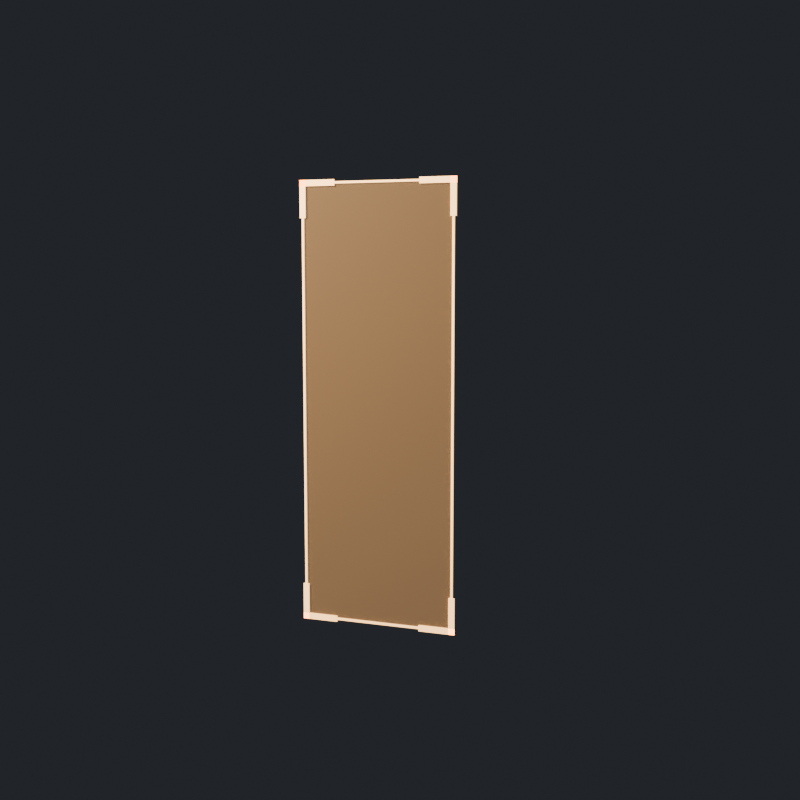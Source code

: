 # Source: slot_outline_8hp.blend  (saved by Blender 5.3.9; exported with 4.5.12 LTS)
import bpy
from mathutils import Matrix  # noqa: F401  (used for matrix-valued properties, if any)

bpy.ops.wm.read_factory_settings(use_empty=True)
scene = bpy.context.scene
scene.name = 'SlotOutlineAsset'

# ---- collections
col_stubby_slotoutline = bpy.data.collections.new('STUBBY_SlotOutline'); scene.collection.children.link(col_stubby_slotoutline)

# ---- materials (node trees are filled in below, after node groups)
mat_slotoutline_ghostline = bpy.data.materials.new('SlotOutline_GhostLine')
mat_slotoutline_ghostline.diffuse_color = (1.0, 0.6514, 0.3231, 1.0)
mat_slotoutline_ghostfill = bpy.data.materials.new('SlotOutline_GhostFill')
mat_slotoutline_ghostfill.surface_render_method = 'BLENDED'
mat_slotoutline_ghostfill.blend_method = 'BLEND'
mat_slotoutline_ghostfill.diffuse_color = (1.0, 0.6514, 0.3231, 1.0)

# ---- material node trees
mat_slotoutline_ghostline.use_nodes = True; mat_slotoutline_ghostline.node_tree.nodes.clear()
_N = mat_slotoutline_ghostline.node_tree.nodes; _L = mat_slotoutline_ghostline.node_tree.links
n0 = _N.new('ShaderNodeBsdfPrincipled'); n0.name = 'Principled BSDF'; n0.location = (-200, 100)
n0.inputs[0].default_value = (1.0, 0.6514, 0.3231, 1.0)
n0.inputs[10].default_value = 0.005
n0.inputs[27].default_value = (1.0, 0.6514, 0.3231, 1.0)
n0.inputs[28].default_value = 1.2
n1 = _N.new('ShaderNodeOutputMaterial'); n1.name = 'Material Output'; n1.location = (200, 100)
_L.new(n0.outputs[0], n1.inputs[0])
n1.is_active_output = True
mat_slotoutline_ghostfill.use_nodes = True; mat_slotoutline_ghostfill.node_tree.nodes.clear()
_N = mat_slotoutline_ghostfill.node_tree.nodes; _L = mat_slotoutline_ghostfill.node_tree.links
n0 = _N.new('ShaderNodeBsdfPrincipled'); n0.name = 'Principled BSDF'; n0.location = (-200, 100)
n0.inputs[0].default_value = (1.0, 0.6514, 0.3231, 1.0)
n0.inputs[4].default_value = 0.08
n0.inputs[10].default_value = 0.005
n0.inputs[27].default_value = (1.0, 0.6514, 0.3231, 1.0)
n0.inputs[28].default_value = 0.4
n1 = _N.new('ShaderNodeOutputMaterial'); n1.name = 'Material Output'; n1.location = (200, 100)
_L.new(n0.outputs[0], n1.inputs[0])
n1.is_active_output = True

# ---- world
world_slotoutline_previewworld = bpy.data.worlds.new('SlotOutline_PreviewWorld'); scene.world = world_slotoutline_previewworld
world_slotoutline_previewworld.use_nodes = True; world_slotoutline_previewworld.node_tree.nodes.clear()
_N = world_slotoutline_previewworld.node_tree.nodes; _L = world_slotoutline_previewworld.node_tree.links
n0 = _N.new('ShaderNodeBackground'); n0.name = 'Background'; n0.location = (-200, 100)
n0.inputs[0].default_value = (0.05, 0.055, 0.065, 1.0)
n0.inputs[1].default_value = 0.6
n1 = _N.new('ShaderNodeOutputWorld'); n1.name = 'World Output'; n1.location = (200, 100)
_L.new(n0.outputs[0], n1.inputs[0])
n1.is_active_output = True

# ---- cameras
cam_slotoutline_previewcamera = bpy.data.cameras.new('SlotOutline_PreviewCamera')

# ---- lights
light_slotoutline_previewkey = bpy.data.lights.new('SlotOutline_PreviewKey', 'AREA')
light_slotoutline_previewkey.color = (1.0, 0.82, 0.62)
light_slotoutline_previewkey.energy = 180.0
light_slotoutline_previewkey.size = 1.2

# ---- meshes
me_slotoutline_edge = bpy.data.meshes.new('SlotOutline_Edge')
me_slotoutline_edge.from_pydata([(-0.2042, -0.176, 0.072), (-0.2042, -0.172, 0.072), (-0.2042, -0.176, 0.078), (-0.2042, -0.172, 0.078), (0.2042, -0.176, 0.072), (0.2042, -0.172, 0.072), (0.2042, -0.176, 0.078), (0.2042, -0.172, 0.078), (0.2042, -0.176, 0.072), (0.2042, -0.172, 0.072), (0.1982, -0.176, 0.072), (0.1982, -0.172, 0.072), (0.2042, -0.176, 1.213), (0.2042, -0.172, 1.213), (0.1982, -0.176, 1.213), (0.1982, -0.172, 1.213), (0.2042, -0.176, 1.213), (0.2042, -0.172, 1.213), (0.2042, -0.176, 1.207), (0.2042, -0.172, 1.207), (-0.2042, -0.176, 1.213), (-0.2042, -0.172, 1.213), (-0.2042, -0.176, 1.207), (-0.2042, -0.172, 1.207), (-0.2042, -0.176, 1.213), (-0.2042, -0.172, 1.213), (-0.1982, -0.176, 1.213), (-0.1982, -0.172, 1.213), (-0.2042, -0.176, 0.072), (-0.2042, -0.172, 0.072), (-0.1982, -0.176, 0.072), (-0.1982, -0.172, 0.072)], [], [(0, 1, 3, 2), (4, 6, 7, 5), (0, 2, 6, 4), (1, 5, 7, 3), (0, 4, 5, 1), (2, 3, 7, 6), (8, 9, 11, 10), (12, 14, 15, 13), (8, 10, 14, 12), (9, 13, 15, 11), (8, 12, 13, 9), (10, 11, 15, 14), (16, 17, 19, 18), (20, 22, 23, 21), (16, 18, 22, 20), (17, 21, 23, 19), (16, 20, 21, 17), (18, 19, 23, 22), (24, 25, 27, 26), (28, 30, 31, 29), (24, 26, 30, 28), (25, 29, 31, 27), (24, 28, 29, 25), (26, 27, 31, 30)])
me_slotoutline_edge.materials.append(mat_slotoutline_ghostline)
me_slotoutline_edge.update()
me_slotoutline_corner0 = bpy.data.meshes.new('SlotOutline_Corner0')
me_slotoutline_corner0.from_pydata([(-0.1132, -0.177, 0.083), (-0.1132, -0.173, 0.083), (-0.1132, -0.177, 0.067), (-0.1132, -0.173, 0.067), (-0.2092, -0.177, 0.083), (-0.2092, -0.173, 0.083), (-0.2092, -0.177, 0.067), (-0.2092, -0.173, 0.067), (-0.1932, -0.177, 0.067), (-0.1932, -0.173, 0.067), (-0.2092, -0.177, 0.067), (-0.2092, -0.173, 0.067), (-0.1932, -0.177, 0.163), (-0.1932, -0.173, 0.163), (-0.2092, -0.177, 0.163), (-0.2092, -0.173, 0.163)], [], [(0, 1, 3, 2), (4, 6, 7, 5), (0, 2, 6, 4), (1, 5, 7, 3), (0, 4, 5, 1), (2, 3, 7, 6), (8, 9, 11, 10), (12, 14, 15, 13), (8, 10, 14, 12), (9, 13, 15, 11), (8, 12, 13, 9), (10, 11, 15, 14)])
me_slotoutline_corner0.materials.append(mat_slotoutline_ghostline)
me_slotoutline_corner0.update()
me_slotoutline_corner1 = bpy.data.meshes.new('SlotOutline_Corner1')
me_slotoutline_corner1.from_pydata([(0.1132, -0.177, 0.067), (0.1132, -0.173, 0.067), (0.1132, -0.177, 0.083), (0.1132, -0.173, 0.083), (0.2092, -0.177, 0.067), (0.2092, -0.173, 0.067), (0.2092, -0.177, 0.083), (0.2092, -0.173, 0.083), (0.2092, -0.177, 0.067), (0.2092, -0.173, 0.067), (0.1932, -0.177, 0.067), (0.1932, -0.173, 0.067), (0.2092, -0.177, 0.163), (0.2092, -0.173, 0.163), (0.1932, -0.177, 0.163), (0.1932, -0.173, 0.163)], [], [(0, 1, 3, 2), (4, 6, 7, 5), (0, 2, 6, 4), (1, 5, 7, 3), (0, 4, 5, 1), (2, 3, 7, 6), (8, 9, 11, 10), (12, 14, 15, 13), (8, 10, 14, 12), (9, 13, 15, 11), (8, 12, 13, 9), (10, 11, 15, 14)])
me_slotoutline_corner1.materials.append(mat_slotoutline_ghostline)
me_slotoutline_corner1.update()
me_slotoutline_corner2 = bpy.data.meshes.new('SlotOutline_Corner2')
me_slotoutline_corner2.from_pydata([(0.1132, -0.177, 1.202), (0.1132, -0.173, 1.202), (0.1132, -0.177, 1.218), (0.1132, -0.173, 1.218), (0.2092, -0.177, 1.202), (0.2092, -0.173, 1.202), (0.2092, -0.177, 1.218), (0.2092, -0.173, 1.218), (0.1932, -0.177, 1.218), (0.1932, -0.173, 1.218), (0.2092, -0.177, 1.218), (0.2092, -0.173, 1.218), (0.1932, -0.177, 1.122), (0.1932, -0.173, 1.122), (0.2092, -0.177, 1.122), (0.2092, -0.173, 1.122)], [], [(0, 1, 3, 2), (4, 6, 7, 5), (0, 2, 6, 4), (1, 5, 7, 3), (0, 4, 5, 1), (2, 3, 7, 6), (8, 9, 11, 10), (12, 14, 15, 13), (8, 10, 14, 12), (9, 13, 15, 11), (8, 12, 13, 9), (10, 11, 15, 14)])
me_slotoutline_corner2.materials.append(mat_slotoutline_ghostline)
me_slotoutline_corner2.update()
me_slotoutline_corner3 = bpy.data.meshes.new('SlotOutline_Corner3')
me_slotoutline_corner3.from_pydata([(-0.1132, -0.177, 1.218), (-0.1132, -0.173, 1.218), (-0.1132, -0.177, 1.202), (-0.1132, -0.173, 1.202), (-0.2092, -0.177, 1.218), (-0.2092, -0.173, 1.218), (-0.2092, -0.177, 1.202), (-0.2092, -0.173, 1.202), (-0.2092, -0.177, 1.218), (-0.2092, -0.173, 1.218), (-0.1932, -0.177, 1.218), (-0.1932, -0.173, 1.218), (-0.2092, -0.177, 1.122), (-0.2092, -0.173, 1.122), (-0.1932, -0.177, 1.122), (-0.1932, -0.173, 1.122)], [], [(0, 1, 3, 2), (4, 6, 7, 5), (0, 2, 6, 4), (1, 5, 7, 3), (0, 4, 5, 1), (2, 3, 7, 6), (8, 9, 11, 10), (12, 14, 15, 13), (8, 10, 14, 12), (9, 13, 15, 11), (8, 12, 13, 9), (10, 11, 15, 14)])
me_slotoutline_corner3.materials.append(mat_slotoutline_ghostline)
me_slotoutline_corner3.update()
me_slotoutline_fill = bpy.data.meshes.new('SlotOutline_Fill')
me_slotoutline_fill.from_pydata([(-0.2012, -0.001, -0.5675), (-0.2012, -0.001, 0.5675), (-0.2012, 0.001, -0.5675), (-0.2012, 0.001, 0.5675), (0.2012, -0.001, -0.5675), (0.2012, -0.001, 0.5675), (0.2012, 0.001, -0.5675), (0.2012, 0.001, 0.5675)], [], [(0, 1, 3, 2), (2, 3, 7, 6), (6, 7, 5, 4), (4, 5, 1, 0), (2, 6, 4, 0), (7, 3, 1, 5)])
me_slotoutline_fill.materials.append(mat_slotoutline_ghostfill)
me_slotoutline_fill.update()

# ---- objects
ob_slotoutline_previewkey = bpy.data.objects.new('SlotOutline_PreviewKey', light_slotoutline_previewkey)
ob_slotoutline_previewcamera = bpy.data.objects.new('SlotOutline_PreviewCamera', cam_slotoutline_previewcamera)
ob_slotoutline_root = bpy.data.objects.new('SlotOutline_Root', None)
ob_slotoutline_edge = bpy.data.objects.new('SlotOutline_Edge', me_slotoutline_edge)
ob_slotoutline_corner0 = bpy.data.objects.new('SlotOutline_Corner0', me_slotoutline_corner0)
ob_slotoutline_corner1 = bpy.data.objects.new('SlotOutline_Corner1', me_slotoutline_corner1)
ob_slotoutline_corner2 = bpy.data.objects.new('SlotOutline_Corner2', me_slotoutline_corner2)
ob_slotoutline_corner3 = bpy.data.objects.new('SlotOutline_Corner3', me_slotoutline_corner3)
ob_slotoutline_fill = bpy.data.objects.new('SlotOutline_Fill', me_slotoutline_fill)
ob_label = bpy.data.objects.new('Label', None)

# ---- transforms, parenting, visibility, modifiers, constraints
ob_slotoutline_previewkey.location = (-1.4, -1.9, 2.1)
ob_slotoutline_previewkey.rotation_euler = (1.067, 2.741e-08, -0.635)
ob_slotoutline_previewcamera.location = (1.0, -2.8, 1.0)
ob_slotoutline_previewcamera.rotation_euler = (1.451, -1.653e-09, 0.343)
ob_slotoutline_root.location = (0.0, 0.0, 0.0)
ob_slotoutline_edge.parent = ob_slotoutline_root
ob_slotoutline_edge.location = (0.0, 0.0, 0.0)
ob_slotoutline_corner0.parent = ob_slotoutline_root
ob_slotoutline_corner0.location = (0.0, 0.0, 0.0)
ob_slotoutline_corner1.parent = ob_slotoutline_root
ob_slotoutline_corner1.location = (0.0, 0.0, 0.0)
ob_slotoutline_corner2.parent = ob_slotoutline_root
ob_slotoutline_corner2.location = (0.0, 0.0, 0.0)
ob_slotoutline_corner3.parent = ob_slotoutline_root
ob_slotoutline_corner3.location = (0.0, 0.0, 0.0)
ob_slotoutline_fill.parent = ob_slotoutline_root
ob_slotoutline_fill.location = (0.0, -0.172, 0.6425)
ob_label.parent = ob_slotoutline_root
ob_label.location = (0.0, -0.176, 0.7196)
ob_label.empty_display_size = 0.1

# ---- collection membership
scene.collection.objects.link(ob_slotoutline_previewkey)
scene.collection.objects.link(ob_slotoutline_previewcamera)
col_stubby_slotoutline.objects.link(ob_slotoutline_root)
col_stubby_slotoutline.objects.link(ob_slotoutline_edge)
col_stubby_slotoutline.objects.link(ob_slotoutline_corner0)
col_stubby_slotoutline.objects.link(ob_slotoutline_corner1)
col_stubby_slotoutline.objects.link(ob_slotoutline_corner2)
col_stubby_slotoutline.objects.link(ob_slotoutline_corner3)
col_stubby_slotoutline.objects.link(ob_slotoutline_fill)
col_stubby_slotoutline.objects.link(ob_label)

# ---- scene / render settings (as saved in the file)
scene.camera = ob_slotoutline_previewcamera
scene.frame_start = 1; scene.frame_end = 250; scene.frame_set(1)
scene.render.engine = 'CYCLES'
scene.render.image_settings.exr_codec = 'NONE'
scene.render.resolution_x = 768
scene.render.resolution_y = 768
scene.render.use_bake_clear = False
scene.render.bake_margin = 0
scene.render.bake_bias = 0.0
scene.render.bake_samples = 0
scene.render.simplify_subdivision_render = 0
scene.render.simplify_child_particles_render = 0.0
scene.render.compositor_device = 'GPU'
scene.cycles.samples = 48
scene.eevee.use_volume_custom_range = False
scene.eevee.gtao_distance = 0.0
scene.eevee.use_fast_gi = False
scene.eevee.fast_gi_thickness_near = 0.1
scene.eevee.fast_gi_thickness_far = 0.0
scene.eevee.ray_tracing_options.screen_trace_thickness = 0.1
scene.view_settings.look = 'AgX - Medium High Contrast'
bpy.context.view_layer.update()
